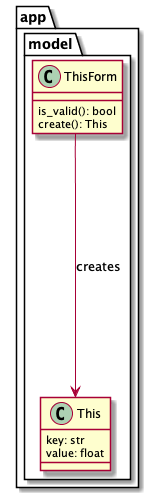

The diagram above was rendered by PlantUML. Its source (embedded in the PNG):
@startuml
package app {
    package model {
        class This {
            key: str
            value: float
        }
        class ThisForm {
            is_valid(): bool
            create(): This
        }
    }
    ThisForm --> This : "creates"
}
@enduml